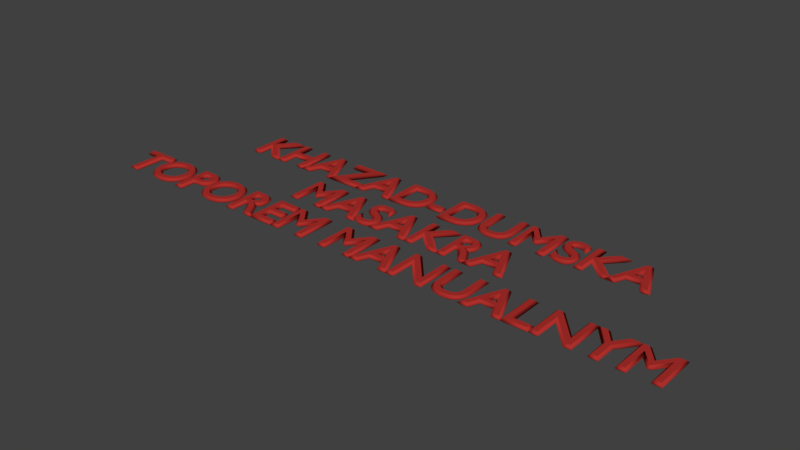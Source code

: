 # Source: title.blend  (saved by Blender 2.77.0; exported with 4.5.12 LTS)
import bpy
from mathutils import Matrix  # noqa: F401  (used for matrix-valued properties, if any)

bpy.ops.wm.read_factory_settings(use_empty=True)
scene = bpy.context.scene
scene.name = 'Scene'

# ---- collections
col_collection_1 = bpy.data.collections.new('Collection 1'); scene.collection.children.link(col_collection_1)

# ---- materials (node trees are filled in below, after node groups)
mat_material_001 = bpy.data.materials.new('Material.001')
mat_material_001.alpha_threshold = 0.0
mat_material_001.use_transparent_shadow = False
mat_material_001.diffuse_color = (0.42, 0.02892, 0.024, 1.0)
mat_material_001.roughness = 0.5
mat_material_001.specular_intensity = 0.25

# ---- material node trees

# ---- world
world_world = bpy.data.worlds.new('World'); scene.world = world_world
world_world.color = (0.05088, 0.05088, 0.05088)
world_world.use_sun_shadow = False
world_world.sun_shadow_jitter_overblur = 0.0
world_world.cycles.sampling_method = 'MANUAL'

# ---- curves / text
txt_text = bpy.data.curves.new('Text', 'FONT')
txt_text.dimensions = '2D'
txt_text.body = 'KHAZAD-DUMSKA\nMASAKRA\nTOPOREM MANUALNYM'
txt_text.materials.append(mat_material_001)
txt_text.use_path_clamp = True
txt_text.bevel_resolution = 0
txt_text.bevel_depth = 0.04
txt_text.align_x = 'CENTER'

# ---- objects
ob_text = bpy.data.objects.new('Text', txt_text)

# ---- transforms, parenting, visibility, modifiers, constraints
ob_text.location = (0.0, 0.0, 0.0)
ob_text.lineart.crease_threshold = 0.0

# ---- collection membership
col_collection_1.objects.link(ob_text)

# ---- scene / render settings (as saved in the file)
scene.frame_start = 1; scene.frame_end = 250; scene.frame_set(1)
scene.render.engine = 'BLENDER_EEVEE_NEXT'
scene.render.resolution_percentage = 50
scene.render.dither_intensity = 0.0
scene.cycles.use_denoising = False
scene.cycles.samples = 128
scene.cycles.sampling_pattern = 'TABULATED_SOBOL'
scene.cycles.light_sampling_threshold = 0.0
scene.cycles.use_adaptive_sampling = False
scene.cycles.use_light_tree = False
scene.cycles.blur_glossy = 0.0
scene.cycles.sample_clamp_indirect = 0.0
scene.view_settings.view_transform = 'Standard'
bpy.context.view_layer.update()

# ---- added for rendering (the .blend has no active camera and no usable light): camera, sun
cam_auto = bpy.data.cameras.new('AutoCamera')
cam_auto.lens = 50.0
cam_auto.sensor_width = 36.0
cam_auto.clip_end = 1000.0
ob_auto_camera = bpy.data.objects.new('AutoCamera', cam_auto)
scene.collection.objects.link(ob_auto_camera)
ob_auto_camera.location = (10.5366, -13.3359, 8.45125)
ob_auto_camera.rotation_euler = (1.09748, -7.21219e-08, 0.694738)
scene.camera = ob_auto_camera
light_auto_sun = bpy.data.lights.new('AutoSun', 'SUN')
light_auto_sun.energy = 3.0
light_auto_sun.angle = 0.0523599
ob_auto_sun = bpy.data.objects.new('AutoSun', light_auto_sun)
scene.collection.objects.link(ob_auto_sun)
ob_auto_sun.rotation_euler = (0.872665, 0.174533, 0.523599)
bpy.context.view_layer.update()
